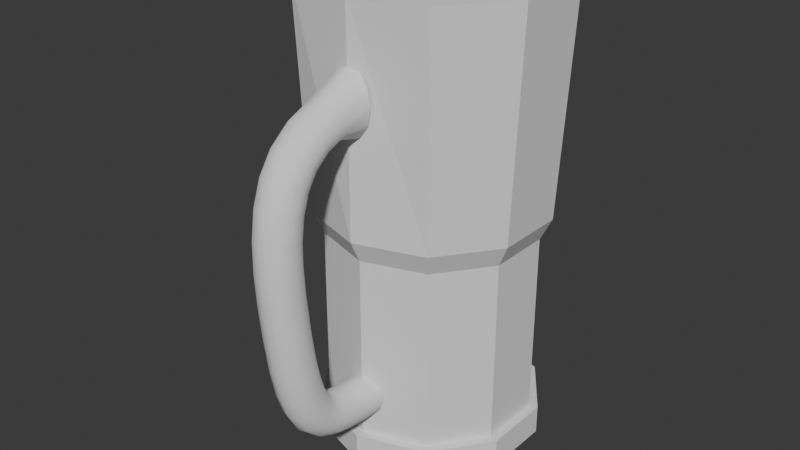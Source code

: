 # Source: mug.blend  (saved by Blender 4.3.34; exported with 4.5.12 LTS)
import bpy
from mathutils import Matrix  # noqa: F401  (used for matrix-valued properties, if any)

bpy.ops.wm.read_factory_settings(use_empty=True)
scene = bpy.context.scene
scene.name = 'Scene'

# ---- collections
col_collection = bpy.data.collections.new('Collection'); scene.collection.children.link(col_collection)

# ---- world
world_world = bpy.data.worlds.new('World'); scene.world = world_world
world_world.use_nodes = True; world_world.node_tree.nodes.clear()
_N = world_world.node_tree.nodes; _L = world_world.node_tree.links
n0 = _N.new('ShaderNodeOutputWorld'); n0.name = 'World Output'; n0.location = (300, 300)
n1 = _N.new('ShaderNodeBackground'); n1.name = 'Background'; n1.location = (10, 300)
n1.inputs[0].default_value = (0.05088, 0.05088, 0.05088, 1.0)
_L.new(n1.outputs[0], n0.inputs[0])
n0.is_active_output = True
world_world.color = (0.05088, 0.05088, 0.05088)
world_world.sun_shadow_jitter_overblur = 0.0

# ---- meshes
me_cylinder_002 = bpy.data.meshes.new('Cylinder.002')
me_cylinder_002.from_pydata([(0.0, 1.0, -1.0), (0.0, 1.0, 1.066), (0.0, -1.0, -1.0), (0.0, -1.0, 1.066), (-0.5878, -0.809, -1.0), (-0.5878, -0.809, 1.066), (-0.9511, -0.309, -1.0), (-0.9511, -0.309, 1.066), (-0.9511, 0.309, -1.0), (-0.9511, 0.309, 1.066), (-0.5878, 0.809, -1.0), (-0.5878, 0.809, 1.066), (0.0, 1.0, -0.7186), (0.0, -1.0, -0.7186), (-0.5878, -0.809, -0.7186), (-0.9511, -0.309, -0.7186), (-0.9511, 0.309, -0.7186), (-0.5878, 0.809, -0.7186), (0.0, 1.085, -1.0), (0.0, -1.085, -1.0), (0.0, -1.085, -0.7186), (-0.638, -0.8781, -1.0), (-0.638, -0.8781, -0.7186), (-1.032, -0.3354, -1.0), (-1.032, -0.3354, -0.7186), (-1.032, 0.3354, -1.0), (-1.032, 0.3354, -0.7186), (-0.638, 0.8781, -1.0), (-0.638, 0.8781, -0.7186), (0.0, 1.085, -0.7186), (0.0, 1.105, 1.281), (0.0, -1.105, 1.281), (-0.6497, -0.8943, 1.281), (-1.051, -0.3416, 1.281), (-1.051, 0.3416, 1.281), (-0.6497, 0.8943, 1.281), (0.0, 1.205, 3.391), (-0.7082, -0.9747, 3.391), (-1.146, -0.3723, 3.391), (-1.146, 0.3723, 3.391), (-0.7082, 0.9747, 3.391), (0.5878, -0.809, -1.0), (0.5878, -0.809, 1.066), (0.9511, -0.309, -1.0), (0.9511, -0.309, 1.066), (0.9511, 0.309, -1.0), (0.9511, 0.309, 1.066), (0.5878, 0.809, -1.0), (0.5878, 0.809, 1.066), (0.5878, -0.809, -0.7186), (0.9511, -0.309, -0.7186), (0.9511, 0.309, -0.7186), (0.5878, 0.809, -0.7186), (0.638, -0.8781, -1.0), (0.638, -0.8781, -0.7186), (1.032, -0.3354, -1.0), (1.032, -0.3354, -0.7186), (1.032, 0.3354, -1.0), (1.032, 0.3354, -0.7186), (0.638, 0.8781, -1.0), (0.638, 0.8781, -0.7186), (0.6497, -0.8943, 1.281), (1.051, -0.3416, 1.281), (1.051, 0.3416, 1.281), (0.6497, 0.8943, 1.281), (0.7082, -0.9747, 3.391), (1.146, -0.3723, 3.391), (1.146, 0.3723, 3.391), (0.7082, 0.9747, 3.391), (0.0, -1.105, 1.281), (0.0, -1.105, 3.397), (6.083e-09, 1.0, -0.85), (-2.197e-09, 0.8542, 1.101), (6.083e-09, -1.0, -0.85), (0.0, -0.8542, 1.101), (-0.5878, -0.809, -0.85), (-0.5021, -0.6911, 1.101), (-0.9511, -0.309, -0.85), (-0.8124, -0.264, 1.101), (-0.9511, 0.309, -0.85), (-0.8124, 0.264, 1.101), (-0.5878, 0.809, -0.85), (-0.5021, 0.6911, 1.101), (8.363e-09, 0.9068, -0.8361), (-4.647e-09, -0.9068, -0.8361), (-0.533, -0.7336, -0.8361), (-0.8624, -0.2802, -0.8361), (-0.8624, 0.2802, -0.8361), (-0.533, 0.7336, -0.8361), (0.0, 0.9706, -0.9034), (0.0, -0.9706, -0.9034), (-3.436e-09, -0.9706, -0.8151), (-0.5705, -0.7853, -0.9034), (-0.5705, -0.7853, -0.8151), (-0.9231, -0.2999, -0.9034), (-0.9231, -0.2999, -0.8151), (-0.9231, 0.2999, -0.9034), (-0.9231, 0.2999, -0.8151), (-0.5705, 0.7853, -0.9034), (-0.5705, 0.7853, -0.8151), (6.87e-09, 0.9706, -0.8151), (-2.374e-09, 0.9598, 1.317), (0.0, -0.9593, 1.315), (-0.5662, -0.7747, 1.316), (-0.9128, -0.2966, 1.317), (-0.9128, 0.2966, 1.317), (-0.5641, 0.7765, 1.317), (0.0, 1.055, 3.398), (-0.6242, -0.8505, 3.397), (-1.003, -0.326, 3.398), (-1.003, 0.326, 3.398), (-0.6201, 0.8535, 3.398), (0.5878, -0.809, -0.85), (0.5021, -0.6911, 1.101), (0.9511, -0.309, -0.85), (0.8124, -0.264, 1.101), (0.9511, 0.309, -0.85), (0.8124, 0.264, 1.101), (0.5878, 0.809, -0.85), (0.5021, 0.6911, 1.101), (0.533, -0.7336, -0.8361), (0.8624, -0.2802, -0.8361), (0.8624, 0.2802, -0.8361), (0.533, 0.7336, -0.8361), (0.5705, -0.7853, -0.9034), (0.5705, -0.7853, -0.8151), (0.9231, -0.2999, -0.9034), (0.9231, -0.2999, -0.8151), (0.9231, 0.2999, -0.9034), (0.9231, 0.2999, -0.8151), (0.5705, 0.7853, -0.9034), (0.5705, 0.7853, -0.8151), (0.5662, -0.7747, 1.316), (0.9128, -0.2966, 1.317), (0.9128, 0.2966, 1.317), (0.5641, 0.7765, 1.317), (0.6242, -0.8505, 3.397), (1.003, -0.326, 3.398), (1.003, 0.326, 3.398), (0.6201, 0.8535, 3.398), (-0.03659, -0.96, 1.284), (0.0, -0.9554, 3.4), (0.09971, -0.9547, -0.4904), (0.1727, -0.9524, -0.4174), (0.1994, -0.9493, -0.3178), (0.1727, -0.9463, -0.2181), (0.09971, -0.944, -0.1452), (4.935e-08, -0.9432, -0.1185), (-0.09971, -0.944, -0.1452), (-0.1727, -0.9463, -0.2181), (-0.1994, -0.9493, -0.3178), (-0.1727, -0.9524, -0.4174), (-0.09971, -0.9547, -0.4904), (-3.533e-07, -0.9555, -0.5171), (0.09971, -1.159, -0.4816), (0.1727, -1.153, -0.4088), (0.1994, -1.146, -0.3093), (0.1727, -1.139, -0.2099), (0.09971, -1.133, -0.1371), (1.016e-07, -1.131, -0.1105), (-0.09971, -1.133, -0.1371), (-0.1727, -1.139, -0.2099), (-0.1994, -1.146, -0.3093), (-0.1727, -1.153, -0.4088), (-0.09971, -1.159, -0.4816), (-2.949e-07, -1.161, -0.5082), (0.09971, -1.342, -0.4619), (0.1727, -1.329, -0.39), (0.1994, -1.311, -0.2918), (0.1727, -1.294, -0.1937), (0.09971, -1.281, -0.1218), (1.423e-07, -1.276, -0.0955), (-0.09971, -1.281, -0.1218), (-0.1727, -1.294, -0.1937), (-0.1994, -1.311, -0.2918), (-0.1727, -1.329, -0.39), (-0.09971, -1.342, -0.4618), (-2.453e-07, -1.346, -0.4882), (0.09971, -1.511, -0.4183), (0.1727, -1.484, -0.3502), (0.1994, -1.449, -0.2572), (0.1727, -1.413, -0.1641), (0.09971, -1.386, -0.09598), (1.672e-07, -1.377, -0.07104), (-0.09971, -1.386, -0.09598), (-0.1727, -1.413, -0.1641), (-0.1994, -1.449, -0.2572), (-0.1727, -1.484, -0.3502), (-0.09971, -1.511, -0.4183), (-1.975e-07, -1.52, -0.4433), (0.09971, -1.664, -0.3359), (0.1727, -1.621, -0.2773), (0.1994, -1.561, -0.1973), (0.1727, -1.502, -0.1173), (0.09971, -1.458, -0.0587), (1.727e-07, -1.442, -0.03726), (-0.09971, -1.458, -0.0587), (-0.1727, -1.502, -0.1173), (-0.1994, -1.561, -0.1973), (-0.1727, -1.621, -0.2773), (-0.09971, -1.664, -0.3359), (-1.488e-07, -1.68, -0.3573), (0.09971, -1.792, -0.2078), (0.1727, -1.733, -0.164), (0.1994, -1.653, -0.1042), (0.1727, -1.574, -0.04436), (0.09971, -1.515, -0.0005652), (1.943e-07, -1.494, 0.01546), (-0.09971, -1.515, -0.0005651), (-0.1727, -1.574, -0.04436), (-0.1994, -1.653, -0.1042), (-0.1727, -1.733, -0.164), (-0.09971, -1.792, -0.2078), (-1.216e-07, -1.813, -0.2238), (0.09971, -1.886, -0.03915), (0.1727, -1.82, -0.009816), (0.1994, -1.728, 0.03025), (0.1727, -1.637, 0.07032), (0.09971, -1.57, 0.09966), (1.956e-07, -1.546, 0.1104), (-0.09971, -1.57, 0.09966), (-0.1727, -1.637, 0.07032), (-0.1994, -1.728, 0.03025), (-0.1727, -1.82, -0.009815), (-0.09971, -1.886, -0.03915), (-9.254e-08, -1.911, -0.04989), (0.09971, -1.956, 0.1691), (0.1727, -1.885, 0.1881), (0.1994, -1.789, 0.2141), (0.1727, -1.693, 0.24), (0.09971, -1.622, 0.259), (2.008e-07, -1.597, 0.266), (-0.09971, -1.622, 0.259), (-0.1727, -1.693, 0.24), (-0.1994, -1.789, 0.2141), (-0.1727, -1.885, 0.1881), (-0.09971, -1.956, 0.1691), (-8.343e-08, -1.982, 0.1621), (0.09971, -2.01, 0.4253), (0.1727, -1.938, 0.438), (0.1994, -1.84, 0.4553), (0.1727, -1.741, 0.4726), (0.09971, -1.67, 0.4852), (2.085e-07, -1.643, 0.4899), (-0.09971, -1.67, 0.4852), (-0.1727, -1.741, 0.4726), (-0.1994, -1.84, 0.4553), (-0.1727, -1.938, 0.438), (-0.09971, -2.01, 0.4253), (-7.399e-08, -2.036, 0.4207), (0.09971, -2.055, 0.7405), (0.1727, -1.982, 0.7496), (0.1994, -1.883, 0.762), (0.1727, -1.785, 0.7744), (0.09971, -1.712, 0.7834), (2.15e-07, -1.686, 0.7868), (-0.09971, -1.712, 0.7834), (-0.1727, -1.785, 0.7744), (-0.1994, -1.883, 0.762), (-0.1727, -1.982, 0.7496), (-0.09971, -2.055, 0.7405), (-7.179e-08, -2.081, 0.7372), (0.09971, -2.091, 1.075), (0.1727, -2.018, 1.081), (0.1994, -1.919, 1.089), (0.1727, -1.819, 1.098), (0.09971, -1.747, 1.104), (2.096e-07, -1.72, 1.106), (-0.09971, -1.747, 1.104), (-0.1727, -1.819, 1.098), (-0.1994, -1.919, 1.089), (-0.1727, -2.018, 1.081), (-0.09971, -2.091, 1.075), (-6.868e-08, -2.117, 1.072), (0.09971, -2.11, 1.382), (0.1727, -2.037, 1.384), (0.1994, -1.937, 1.386), (0.1727, -1.838, 1.388), (0.09971, -1.765, 1.39), (2.158e-07, -1.738, 1.391), (-0.09971, -1.765, 1.39), (-0.1727, -1.838, 1.388), (-0.1994, -1.937, 1.386), (-0.1727, -2.037, 1.384), (-0.09971, -2.11, 1.382), (-6.696e-08, -2.137, 1.381), (0.09971, -2.105, 1.665), (0.1727, -2.033, 1.659), (0.1994, -1.933, 1.651), (0.1727, -1.834, 1.643), (0.09971, -1.761, 1.637), (2.111e-07, -1.734, 1.635), (-0.09971, -1.761, 1.637), (-0.1727, -1.834, 1.643), (-0.1994, -1.933, 1.651), (-0.1727, -2.033, 1.659), (-0.09971, -2.105, 1.665), (-7.575e-08, -2.132, 1.667), (0.09971, -2.068, 1.924), (0.1727, -1.997, 1.907), (0.1994, -1.9, 1.883), (0.1727, -1.803, 1.86), (0.09971, -1.732, 1.843), (2.108e-07, -1.706, 1.837), (-0.09971, -1.732, 1.843), (-0.1727, -1.803, 1.86), (-0.1994, -1.9, 1.883), (-0.1727, -1.997, 1.907), (-0.09971, -2.068, 1.924), (-7.451e-08, -2.094, 1.93), (0.09971, -1.987, 2.158), (0.1727, -1.921, 2.126), (0.1994, -1.832, 2.082), (0.1727, -1.743, 2.037), (0.09971, -1.677, 2.005), (2.046e-07, -1.653, 1.993), (-0.09971, -1.677, 2.005), (-0.1727, -1.743, 2.037), (-0.1994, -1.832, 2.082), (-0.1727, -1.921, 2.126), (-0.09971, -1.987, 2.158), (-6.405e-08, -2.011, 2.17), (0.09971, -1.851, 2.361), (0.1727, -1.797, 2.312), (0.1994, -1.723, 2.245), (0.1727, -1.649, 2.178), (0.09971, -1.595, 2.129), (2.161e-07, -1.575, 2.111), (-0.09971, -1.595, 2.129), (-0.1727, -1.649, 2.178), (-0.1994, -1.723, 2.245), (-0.1727, -1.797, 2.312), (-0.09971, -1.851, 2.361), (-5.919e-08, -1.871, 2.379), (0.09971, -1.656, 2.52), (0.1727, -1.618, 2.458), (0.1994, -1.567, 2.372), (0.1727, -1.515, 2.287), (0.09971, -1.477, 2.225), (2.245e-07, -1.463, 2.202), (-0.09971, -1.477, 2.225), (-0.1727, -1.515, 2.287), (-0.1994, -1.567, 2.372), (-0.1727, -1.618, 2.458), (-0.09971, -1.656, 2.52), (-4.873e-08, -1.67, 2.543), (0.09971, -1.408, 2.628), (0.1727, -1.387, 2.558), (0.1994, -1.357, 2.463), (0.1727, -1.328, 2.367), (0.09971, -1.307, 2.298), (2.325e-07, -1.299, 2.272), (-0.09971, -1.307, 2.298), (-0.1727, -1.328, 2.367), (-0.1994, -1.357, 2.463), (-0.1727, -1.387, 2.558), (-0.09971, -1.408, 2.628), (-2.974e-08, -1.416, 2.653), (0.09971, -1.07, 2.792), (0.1727, -1.068, 2.675), (0.1994, -1.065, 2.515), (0.1727, -1.061, 2.354), (0.09971, -1.059, 2.237), (2.496e-07, -1.058, 2.194), (-0.09971, -1.059, 2.237), (-0.1727, -1.061, 2.354), (-0.1994, -1.065, 2.515), (-0.1727, -1.068, 2.675), (-0.09971, -1.07, 2.792), (-6.248e-09, -1.071, 2.835)], [], [(14, 5, 7, 15), (15, 7, 9, 16), (16, 9, 11, 17), (17, 11, 1, 12), (15, 16, 26, 24), (6, 4, 21, 23), (16, 17, 28, 26), (17, 12, 29, 28), (10, 8, 25, 27), (27, 28, 29, 18), (25, 26, 28, 27), (23, 24, 26, 25), (21, 22, 24, 23), (19, 20, 22, 21), (0, 10, 27, 18), (14, 15, 24, 22), (13, 14, 22, 20), (8, 6, 23, 25), (4, 2, 19, 21), (7, 5, 32, 33), (5, 3, 31, 32), (1, 11, 35, 30), (11, 9, 34, 35), (9, 7, 33, 34), (34, 33, 38, 39), (35, 34, 39, 40), (30, 35, 40, 36), (33, 32, 37, 38), (2, 0, 10, 8, 6, 4), (5, 14, 13, 3), (49, 50, 44, 42), (50, 51, 46, 44), (51, 52, 48, 46), (52, 12, 1, 48), (50, 56, 58, 51), (43, 55, 53, 41), (51, 58, 60, 52), (52, 60, 29, 12), (47, 59, 57, 45), (59, 18, 29, 60), (57, 59, 60, 58), (55, 57, 58, 56), (53, 55, 56, 54), (19, 53, 54, 20), (0, 18, 59, 47), (49, 54, 56, 50), (13, 20, 54, 49), (45, 57, 55, 43), (41, 53, 19, 2), (44, 62, 61, 42), (42, 61, 31, 3), (1, 30, 64, 48), (48, 64, 63, 46), (46, 63, 62, 44), (63, 67, 66, 62), (64, 68, 67, 63), (30, 36, 68, 64), (62, 66, 65, 61), (2, 41, 43, 45, 47, 0), (42, 3, 13, 49), (61, 65, 70, 69, 31), (31, 70, 37, 32), (85, 86, 78, 76), (86, 87, 80, 78), (87, 88, 82, 80), (88, 83, 72, 82), (86, 95, 97, 87), (77, 94, 92, 75), (87, 97, 99, 88), (88, 99, 100, 83), (81, 98, 96, 79), (98, 89, 100, 99), (96, 98, 99, 97), (94, 96, 97, 95), (92, 94, 95, 93), (90, 92, 93, 91), (71, 89, 98, 81), (85, 93, 95, 86), (84, 91, 93, 85), (79, 96, 94, 77), (75, 92, 90, 73), (78, 104, 103, 76), (76, 103, 102, 74), (72, 101, 106, 82), (82, 106, 105, 80), (80, 105, 104, 78), (105, 110, 109, 104), (106, 111, 110, 105), (101, 107, 111, 106), (104, 109, 108, 103), (73, 75, 77, 79, 81, 71), (76, 74, 84, 85), (120, 113, 115, 121), (121, 115, 117, 122), (122, 117, 119, 123), (123, 119, 72, 83), (121, 122, 129, 127), (114, 112, 124, 126), (122, 123, 131, 129), (123, 83, 100, 131), (118, 116, 128, 130), (130, 131, 100, 89), (128, 129, 131, 130), (126, 127, 129, 128), (124, 125, 127, 126), (90, 91, 125, 124), (71, 118, 130, 89), (120, 121, 127, 125), (84, 120, 125, 91), (116, 114, 126, 128), (112, 73, 90, 124), (115, 113, 132, 133), (113, 74, 102, 132), (72, 119, 135, 101), (119, 117, 134, 135), (117, 115, 133, 134), (134, 133, 137, 138), (135, 134, 138, 139), (101, 135, 139, 107), (133, 132, 136, 137), (73, 71, 118, 116, 114, 112), (113, 120, 84, 74), (132, 102, 140, 141, 136), (102, 103, 108, 141), (38, 37, 108, 109), (39, 38, 109, 110), (40, 39, 110, 111), (36, 40, 111, 107), (65, 66, 137, 136), (66, 67, 138, 137), (67, 68, 139, 138), (68, 36, 107, 139), (31, 69, 140, 102), (69, 70, 141, 140), (70, 65, 136, 141), (37, 70, 141, 108), (70, 31, 102, 141), (142, 154, 165, 153), (143, 155, 154, 142), (144, 156, 155, 143), (145, 157, 156, 144), (146, 158, 157, 145), (147, 159, 158, 146), (148, 160, 159, 147), (149, 161, 160, 148), (150, 162, 161, 149), (151, 163, 162, 150), (152, 164, 163, 151), (153, 165, 164, 152), (154, 166, 177, 165), (155, 167, 166, 154), (156, 168, 167, 155), (157, 169, 168, 156), (158, 170, 169, 157), (159, 171, 170, 158), (160, 172, 171, 159), (161, 173, 172, 160), (162, 174, 173, 161), (163, 175, 174, 162), (164, 176, 175, 163), (165, 177, 176, 164), (166, 178, 189, 177), (167, 179, 178, 166), (168, 180, 179, 167), (169, 181, 180, 168), (170, 182, 181, 169), (171, 183, 182, 170), (172, 184, 183, 171), (173, 185, 184, 172), (174, 186, 185, 173), (175, 187, 186, 174), (176, 188, 187, 175), (177, 189, 188, 176), (178, 190, 201, 189), (179, 191, 190, 178), (180, 192, 191, 179), (181, 193, 192, 180), (182, 194, 193, 181), (183, 195, 194, 182), (184, 196, 195, 183), (185, 197, 196, 184), (186, 198, 197, 185), (187, 199, 198, 186), (188, 200, 199, 187), (189, 201, 200, 188), (190, 202, 213, 201), (191, 203, 202, 190), (192, 204, 203, 191), (193, 205, 204, 192), (194, 206, 205, 193), (195, 207, 206, 194), (196, 208, 207, 195), (197, 209, 208, 196), (198, 210, 209, 197), (199, 211, 210, 198), (200, 212, 211, 199), (201, 213, 212, 200), (202, 214, 225, 213), (203, 215, 214, 202), (204, 216, 215, 203), (205, 217, 216, 204), (206, 218, 217, 205), (207, 219, 218, 206), (208, 220, 219, 207), (209, 221, 220, 208), (210, 222, 221, 209), (211, 223, 222, 210), (212, 224, 223, 211), (213, 225, 224, 212), (214, 226, 237, 225), (215, 227, 226, 214), (216, 228, 227, 215), (217, 229, 228, 216), (218, 230, 229, 217), (219, 231, 230, 218), (220, 232, 231, 219), (221, 233, 232, 220), (222, 234, 233, 221), (223, 235, 234, 222), (224, 236, 235, 223), (225, 237, 236, 224), (226, 238, 249, 237), (227, 239, 238, 226), (228, 240, 239, 227), (229, 241, 240, 228), (230, 242, 241, 229), (231, 243, 242, 230), (232, 244, 243, 231), (233, 245, 244, 232), (234, 246, 245, 233), (235, 247, 246, 234), (236, 248, 247, 235), (237, 249, 248, 236), (238, 250, 261, 249), (239, 251, 250, 238), (240, 252, 251, 239), (241, 253, 252, 240), (242, 254, 253, 241), (243, 255, 254, 242), (244, 256, 255, 243), (245, 257, 256, 244), (246, 258, 257, 245), (247, 259, 258, 246), (248, 260, 259, 247), (249, 261, 260, 248), (250, 262, 273, 261), (251, 263, 262, 250), (252, 264, 263, 251), (253, 265, 264, 252), (254, 266, 265, 253), (255, 267, 266, 254), (256, 268, 267, 255), (257, 269, 268, 256), (258, 270, 269, 257), (259, 271, 270, 258), (260, 272, 271, 259), (261, 273, 272, 260), (262, 274, 285, 273), (263, 275, 274, 262), (264, 276, 275, 263), (265, 277, 276, 264), (266, 278, 277, 265), (267, 279, 278, 266), (268, 280, 279, 267), (269, 281, 280, 268), (270, 282, 281, 269), (271, 283, 282, 270), (272, 284, 283, 271), (273, 285, 284, 272), (274, 286, 297, 285), (275, 287, 286, 274), (276, 288, 287, 275), (277, 289, 288, 276), (278, 290, 289, 277), (279, 291, 290, 278), (280, 292, 291, 279), (281, 293, 292, 280), (282, 294, 293, 281), (283, 295, 294, 282), (284, 296, 295, 283), (285, 297, 296, 284), (286, 298, 309, 297), (287, 299, 298, 286), (288, 300, 299, 287), (289, 301, 300, 288), (290, 302, 301, 289), (291, 303, 302, 290), (292, 304, 303, 291), (293, 305, 304, 292), (294, 306, 305, 293), (295, 307, 306, 294), (296, 308, 307, 295), (297, 309, 308, 296), (298, 310, 321, 309), (299, 311, 310, 298), (300, 312, 311, 299), (301, 313, 312, 300), (302, 314, 313, 301), (303, 315, 314, 302), (304, 316, 315, 303), (305, 317, 316, 304), (306, 318, 317, 305), (307, 319, 318, 306), (308, 320, 319, 307), (309, 321, 320, 308), (310, 322, 333, 321), (311, 323, 322, 310), (312, 324, 323, 311), (313, 325, 324, 312), (314, 326, 325, 313), (315, 327, 326, 314), (316, 328, 327, 315), (317, 329, 328, 316), (318, 330, 329, 317), (319, 331, 330, 318), (320, 332, 331, 319), (321, 333, 332, 320), (322, 334, 345, 333), (323, 335, 334, 322), (324, 336, 335, 323), (325, 337, 336, 324), (326, 338, 337, 325), (327, 339, 338, 326), (328, 340, 339, 327), (329, 341, 340, 328), (330, 342, 341, 329), (331, 343, 342, 330), (332, 344, 343, 331), (333, 345, 344, 332), (334, 346, 357, 345), (335, 347, 346, 334), (336, 348, 347, 335), (337, 349, 348, 336), (338, 350, 349, 337), (339, 351, 350, 338), (340, 352, 351, 339), (341, 353, 352, 340), (342, 354, 353, 341), (343, 355, 354, 342), (344, 356, 355, 343), (345, 357, 356, 344), (346, 358, 369, 357), (347, 359, 358, 346), (348, 360, 359, 347), (349, 361, 360, 348), (350, 362, 361, 349), (351, 363, 362, 350), (352, 364, 363, 351), (353, 365, 364, 352), (354, 366, 365, 353), (355, 367, 366, 354), (356, 368, 367, 355), (357, 369, 368, 356)])
me_cylinder_002.polygons.foreach_set('use_smooth', [0, 0, 0, 0, 0, 0, 0, 0, 0, 0, 0, 0, 0, 0, 0, 0, 0, 0, 0, 0, 0, 0, 0, 0, 0, 0, 0, 0, 0, 0, 0, 0, 0, 0, 0, 0, 0, 0, 0, 0, 0, 0, 0, 0, 0, 0, 0, 0, 0, 0, 0, 0, 0, 0, 0, 0, 0, 0, 0, 0, 0, 0, 0, 0, 0, 0, 0, 0, 0, 0, 0, 0, 0, 0, 0, 0, 0, 0, 0, 0, 0, 0, 0, 0, 0, 0, 0, 0, 0, 0, 0, 0, 0, 0, 0, 0, 0, 0, 0, 0, 0, 0, 0, 0, 0, 0, 0, 0, 0, 0, 0, 0, 0, 0, 0, 0, 0, 0, 0, 0, 0, 0, 0, 0, 0, 0, 0, 0, 0, 0, 0, 0, 0, 0, 0, 0, 0, 1, 1, 1, 1, 1, 1, 1, 1, 1, 1, 1, 1, 1, 1, 1, 1, 1, 1, 1, 1, 1, 1, 1, 1, 1, 1, 1, 1, 1, 1, 1, 1, 1, 1, 1, 1, 1, 1, 1, 1, 1, 1, 1, 1, 1, 1, 1, 1, 1, 1, 1, 1, 1, 1, 1, 1, 1, 1, 1, 1, 1, 1, 1, 1, 1, 1, 1, 1, 1, 1, 1, 1, 1, 1, 1, 1, 1, 1, 1, 1, 1, 1, 1, 1, 1, 1, 1, 1, 1, 1, 1, 1, 1, 1, 1, 1, 1, 1, 1, 1, 1, 1, 1, 1, 1, 1, 1, 1, 1, 1, 1, 1, 1, 1, 1, 1, 1, 1, 1, 1, 1, 1, 1, 1, 1, 1, 1, 1, 1, 1, 1, 1, 1, 1, 1, 1, 1, 1, 1, 1, 1, 1, 1, 1, 1, 1, 1, 1, 1, 1, 1, 1, 1, 1, 1, 1, 1, 1, 1, 1, 1, 1, 1, 1, 1, 1, 1, 1, 1, 1, 1, 1, 1, 1, 1, 1, 1, 1, 1, 1, 1, 1, 1, 1, 1, 1, 1, 1, 1, 1, 1, 1, 1, 1, 1, 1, 1, 1, 1, 1, 1, 1, 1, 1, 1, 1, 1, 1, 1, 1, 1, 1, 1, 1, 1, 1])
_uv = me_cylinder_002.uv_layers.new(name='UVMap')
_uv.uv.foreach_set('vector', [0.4, 0.5704, 0.4, 1.0, 0.3, 1.0, 0.3, 0.5704, 0.3, 0.5704, 0.3, 1.0, 0.2, 1.0, 0.2, 0.5704, 0.2, 0.5704, 0.2, 1.0, 0.1, 1.0, 0.1, 0.5704, 0.1, 0.5704, 0.1, 1.0, -7.451e-08, 1.0, -7.451e-08, 0.5704, 0.3, 0.5704, 0.2, 0.5704, 0.2, 0.5704, 0.3, 0.5704, 0.5217, 0.1758, 0.6089, 0.05584, 0.6089, 0.05584, 0.5217, 0.1758, 0.2, 0.5704, 0.1, 0.5704, 0.1, 0.5704, 0.2, 0.5704, 0.1, 0.5704, -7.451e-08, 0.5704, -7.451e-08, 0.5704, 0.1, 0.5704, 0.6089, 0.4442, 0.5217, 0.3242, 0.5217, 0.3242, 0.6089, 0.4442, 0.1, 0.5, 0.1, 0.5704, -7.451e-08, 0.5704, -7.451e-08, 0.5, 0.2, 0.5, 0.2, 0.5704, 0.1, 0.5704, 0.1, 0.5, 0.3, 0.5, 0.3, 0.5704, 0.2, 0.5704, 0.2, 0.5, 0.4, 0.5, 0.4, 0.5704, 0.3, 0.5704, 0.3, 0.5, 0.5, 0.5, 0.5, 0.5704, 0.4, 0.5704, 0.4, 0.5, 0.75, 0.49, 0.6089, 0.4442, 0.6089, 0.4442, 0.75, 0.49, 0.4, 0.5704, 0.3, 0.5704, 0.3, 0.5704, 0.4, 0.5704, 0.5, 0.5704, 0.4, 0.5704, 0.4, 0.5704, 0.5, 0.5704, 0.5217, 0.3242, 0.5217, 0.1758, 0.5217, 0.1758, 0.5217, 0.3242, 0.6089, 0.05584, 0.75, 0.01, 0.75, 0.01, 0.6089, 0.05584, 0.3, 1.0, 0.4, 1.0, 0.4, 1.0, 0.3, 1.0, 0.4, 1.0, 0.5, 1.0, 0.5, 1.0, 0.4, 1.0, -7.451e-08, 1.0, 0.1, 1.0, 0.1, 1.0, -7.451e-08, 1.0, 0.1, 1.0, 0.2, 1.0, 0.2, 1.0, 0.1, 1.0, 0.2, 1.0, 0.3, 1.0, 0.3, 1.0, 0.2, 1.0, 0.2, 1.0, 0.3, 1.0, 0.3, 1.0, 0.2, 1.0, 0.1, 1.0, 0.2, 1.0, 0.2, 1.0, 0.1, 1.0, -7.451e-08, 1.0, 0.1, 1.0, 0.1, 1.0, -7.451e-08, 1.0, 0.3, 1.0, 0.4, 1.0, 0.4, 1.0, 0.3, 1.0, 0.0, 0.0, 0.0, 0.0, 0.0, 0.0, 0.0, 0.0, 0.0, 0.0, 0.0, 0.0, 0.4, 1.0, 0.4, 0.5704, 0.5, 0.5704, 0.5, 1.0, 0.4, 0.5704, 0.3, 0.5704, 0.3, 1.0, 0.4, 1.0, 0.3, 0.5704, 0.2, 0.5704, 0.2, 1.0, 0.3, 1.0, 0.2, 0.5704, 0.1, 0.5704, 0.1, 1.0, 0.2, 1.0, 0.1, 0.5704, -7.451e-08, 0.5704, -7.451e-08, 1.0, 0.1, 1.0, 0.3, 0.5704, 0.3, 0.5704, 0.2, 0.5704, 0.2, 0.5704, 0.5217, 0.1758, 0.5217, 0.1758, 0.6089, 0.05584, 0.6089, 0.05584, 0.2, 0.5704, 0.2, 0.5704, 0.1, 0.5704, 0.1, 0.5704, 0.1, 0.5704, 0.1, 0.5704, -7.451e-08, 0.5704, -7.451e-08, 0.5704, 0.6089, 0.4442, 0.6089, 0.4442, 0.5217, 0.3242, 0.5217, 0.3242, 0.1, 0.5, -7.451e-08, 0.5, -7.451e-08, 0.5704, 0.1, 0.5704, 0.2, 0.5, 0.1, 0.5, 0.1, 0.5704, 0.2, 0.5704, 0.3, 0.5, 0.2, 0.5, 0.2, 0.5704, 0.3, 0.5704, 0.4, 0.5, 0.3, 0.5, 0.3, 0.5704, 0.4, 0.5704, 0.5, 0.5, 0.4, 0.5, 0.4, 0.5704, 0.5, 0.5704, 0.75, 0.49, 0.75, 0.49, 0.6089, 0.4442, 0.6089, 0.4442, 0.4, 0.5704, 0.4, 0.5704, 0.3, 0.5704, 0.3, 0.5704, 0.5, 0.5704, 0.5, 0.5704, 0.4, 0.5704, 0.4, 0.5704, 0.5217, 0.3242, 0.5217, 0.3242, 0.5217, 0.1758, 0.5217, 0.1758, 0.6089, 0.05584, 0.6089, 0.05584, 0.75, 0.01, 0.75, 0.01, 0.3, 1.0, 0.3, 1.0, 0.4, 1.0, 0.4, 1.0, 0.4, 1.0, 0.4, 1.0, 0.5, 1.0, 0.5, 1.0, -7.451e-08, 1.0, -7.451e-08, 1.0, 0.1, 1.0, 0.1, 1.0, 0.1, 1.0, 0.1, 1.0, 0.2, 1.0, 0.2, 1.0, 0.2, 1.0, 0.2, 1.0, 0.3, 1.0, 0.3, 1.0, 0.2, 1.0, 0.2, 1.0, 0.3, 1.0, 0.3, 1.0, 0.1, 1.0, 0.1, 1.0, 0.2, 1.0, 0.2, 1.0, -7.451e-08, 1.0, -7.451e-08, 1.0, 0.1, 1.0, 0.1, 1.0, 0.3, 1.0, 0.3, 1.0, 0.4, 1.0, 0.4, 1.0, 0.0, 0.0, 0.0, 0.0, 0.0, 0.0, 0.0, 0.0, 0.0, 0.0, 0.0, 0.0, 0.4, 1.0, 0.5, 1.0, 0.5, 0.5704, 0.4, 0.5704, 0.4, 1.0, 0.4, 1.0, 0.0, 0.0, 0.0, 0.0, 0.5, 1.0, 0.5, 1.0, 0.0, 0.0, 0.4, 1.0, 0.4, 1.0, 0.4, 0.5704, 0.3, 0.5704, 0.3, 1.0, 0.4, 1.0, 0.3, 0.5704, 0.2, 0.5704, 0.2, 1.0, 0.3, 1.0, 0.2, 0.5704, 0.1, 0.5704, 0.1, 1.0, 0.2, 1.0, 0.1, 0.5704, -7.451e-08, 0.5704, -7.451e-08, 1.0, 0.1, 1.0, 0.3, 0.5704, 0.3, 0.5704, 0.2, 0.5704, 0.2, 0.5704, 0.5217, 0.1758, 0.5217, 0.1758, 0.6089, 0.05584, 0.6089, 0.05584, 0.2, 0.5704, 0.2, 0.5704, 0.1, 0.5704, 0.1, 0.5704, 0.1, 0.5704, 0.1, 0.5704, -7.451e-08, 0.5704, -7.451e-08, 0.5704, 0.6089, 0.4442, 0.6089, 0.4442, 0.5217, 0.3242, 0.5217, 0.3242, 0.1, 0.5, -7.451e-08, 0.5, -7.451e-08, 0.5704, 0.1, 0.5704, 0.2, 0.5, 0.1, 0.5, 0.1, 0.5704, 0.2, 0.5704, 0.3, 0.5, 0.2, 0.5, 0.2, 0.5704, 0.3, 0.5704, 0.4, 0.5, 0.3, 0.5, 0.3, 0.5704, 0.4, 0.5704, 0.5, 0.5, 0.4, 0.5, 0.4, 0.5704, 0.5, 0.5704, 0.75, 0.49, 0.75, 0.49, 0.6089, 0.4442, 0.6089, 0.4442, 0.4, 0.5704, 0.4, 0.5704, 0.3, 0.5704, 0.3, 0.5704, 0.5, 0.5704, 0.5, 0.5704, 0.4, 0.5704, 0.4, 0.5704, 0.5217, 0.3242, 0.5217, 0.3242, 0.5217, 0.1758, 0.5217, 0.1758, 0.6089, 0.05584, 0.6089, 0.05584, 0.75, 0.01, 0.75, 0.01, 0.3, 1.0, 0.3, 1.0, 0.4, 1.0, 0.4, 1.0, 0.4, 1.0, 0.4, 1.0, 0.5, 1.0, 0.5, 1.0, -7.451e-08, 1.0, -7.451e-08, 1.0, 0.1, 1.0, 0.1, 1.0, 0.1, 1.0, 0.1, 1.0, 0.2, 1.0, 0.2, 1.0, 0.2, 1.0, 0.2, 1.0, 0.3, 1.0, 0.3, 1.0, 0.2, 1.0, 0.2, 1.0, 0.3, 1.0, 0.3, 1.0, 0.1, 1.0, 0.1, 1.0, 0.2, 1.0, 0.2, 1.0, -7.451e-08, 1.0, -7.451e-08, 1.0, 0.1, 1.0, 0.1, 1.0, 0.3, 1.0, 0.3, 1.0, 0.4, 1.0, 0.4, 1.0, 0.0, 0.0, 0.0, 0.0, 0.0, 0.0, 0.0, 0.0, 0.0, 0.0, 0.0, 0.0, 0.4, 1.0, 0.5, 1.0, 0.5, 0.5704, 0.4, 0.5704, 0.4, 0.5704, 0.4, 1.0, 0.3, 1.0, 0.3, 0.5704, 0.3, 0.5704, 0.3, 1.0, 0.2, 1.0, 0.2, 0.5704, 0.2, 0.5704, 0.2, 1.0, 0.1, 1.0, 0.1, 0.5704, 0.1, 0.5704, 0.1, 1.0, -7.451e-08, 1.0, -7.451e-08, 0.5704, 0.3, 0.5704, 0.2, 0.5704, 0.2, 0.5704, 0.3, 0.5704, 0.5217, 0.1758, 0.6089, 0.05584, 0.6089, 0.05584, 0.5217, 0.1758, 0.2, 0.5704, 0.1, 0.5704, 0.1, 0.5704, 0.2, 0.5704, 0.1, 0.5704, -7.451e-08, 0.5704, -7.451e-08, 0.5704, 0.1, 0.5704, 0.6089, 0.4442, 0.5217, 0.3242, 0.5217, 0.3242, 0.6089, 0.4442, 0.1, 0.5, 0.1, 0.5704, -7.451e-08, 0.5704, -7.451e-08, 0.5, 0.2, 0.5, 0.2, 0.5704, 0.1, 0.5704, 0.1, 0.5, 0.3, 0.5, 0.3, 0.5704, 0.2, 0.5704, 0.2, 0.5, 0.4, 0.5, 0.4, 0.5704, 0.3, 0.5704, 0.3, 0.5, 0.5, 0.5, 0.5, 0.5704, 0.4, 0.5704, 0.4, 0.5, 0.75, 0.49, 0.6089, 0.4442, 0.6089, 0.4442, 0.75, 0.49, 0.4, 0.5704, 0.3, 0.5704, 0.3, 0.5704, 0.4, 0.5704, 0.5, 0.5704, 0.4, 0.5704, 0.4, 0.5704, 0.5, 0.5704, 0.5217, 0.3242, 0.5217, 0.1758, 0.5217, 0.1758, 0.5217, 0.3242, 0.6089, 0.05584, 0.75, 0.01, 0.75, 0.01, 0.6089, 0.05584, 0.3, 1.0, 0.4, 1.0, 0.4, 1.0, 0.3, 1.0, 0.4, 1.0, 0.5, 1.0, 0.5, 1.0, 0.4, 1.0, -7.451e-08, 1.0, 0.1, 1.0, 0.1, 1.0, -7.451e-08, 1.0, 0.1, 1.0, 0.2, 1.0, 0.2, 1.0, 0.1, 1.0, 0.2, 1.0, 0.3, 1.0, 0.3, 1.0, 0.2, 1.0, 0.2, 1.0, 0.3, 1.0, 0.3, 1.0, 0.2, 1.0, 0.1, 1.0, 0.2, 1.0, 0.2, 1.0, 0.1, 1.0, -7.451e-08, 1.0, 0.1, 1.0, 0.1, 1.0, -7.451e-08, 1.0, 0.3, 1.0, 0.4, 1.0, 0.4, 1.0, 0.3, 1.0, 0.0, 0.0, 0.0, 0.0, 0.0, 0.0, 0.0, 0.0, 0.0, 0.0, 0.0, 0.0, 0.4, 1.0, 0.4, 0.5704, 0.5, 0.5704, 0.5, 1.0, 0.4, 1.0, 0.5, 1.0, 0.0, 0.0, 0.0, 0.0, 0.4, 1.0, 0.5, 1.0, 0.4, 1.0, 0.4, 1.0, 0.0, 0.0, 0.3, 1.0, 0.4, 1.0, 0.4, 1.0, 0.3, 1.0, 0.2, 1.0, 0.3, 1.0, 0.3, 1.0, 0.2, 1.0, 0.1, 1.0, 0.2, 1.0, 0.2, 1.0, 0.1, 1.0, -7.451e-08, 1.0, 0.1, 1.0, 0.1, 1.0, -7.451e-08, 1.0, 0.4, 1.0, 0.3, 1.0, 0.3, 1.0, 0.4, 1.0, 0.3, 1.0, 0.2, 1.0, 0.2, 1.0, 0.3, 1.0, 0.2, 1.0, 0.1, 1.0, 0.1, 1.0, 0.2, 1.0, 0.1, 1.0, -7.451e-08, 1.0, -7.451e-08, 1.0, 0.1, 1.0, 0.5, 1.0, 0.0, 0.0, 0.0, 0.0, 0.5, 1.0, 0.0, 0.0, 0.0, 0.0, 0.0, 0.0, 0.0, 0.0, 0.0, 0.0, 0.4, 1.0, 0.4, 1.0, 0.0, 0.0, 0.4, 1.0, 0.0, 0.0, 0.0, 0.0, 0.4, 1.0, 0.0, 0.0, 0.5, 1.0, 0.5, 1.0, 0.0, 0.0, 0.0, 1.0, 0.05556, 1.0, 0.05556, 0.9167, 0.0, 0.9167, 0.0, 0.08333, 0.05556, 0.08333, 0.05556, 0.0, 0.0, 0.0, 0.0, 0.1667, 0.05556, 0.1667, 0.05556, 0.08333, 0.0, 0.08333, 0.0, 0.25, 0.05556, 0.25, 0.05556, 0.1667, 0.0, 0.1667, 0.0, 0.3333, 0.05556, 0.3333, 0.05556, 0.25, 0.0, 0.25, 0.0, 0.4167, 0.05556, 0.4167, 0.05556, 0.3333, 0.0, 0.3333, 0.0, 0.5, 0.05556, 0.5, 0.05556, 0.4167, 0.0, 0.4167, 0.0, 0.5833, 0.05556, 0.5833, 0.05556, 0.5, 0.0, 0.5, 0.0, 0.6667, 0.05556, 0.6667, 0.05556, 0.5833, 0.0, 0.5833, 0.0, 0.75, 0.05556, 0.75, 0.05556, 0.6667, 0.0, 0.6667, 0.0, 0.8333, 0.05556, 0.8333, 0.05556, 0.75, 0.0, 0.75, 0.0, 0.9167, 0.05556, 0.9167, 0.05556, 0.8333, 0.0, 0.8333, 0.05556, 1.0, 0.1111, 1.0, 0.1111, 0.9167, 0.05556, 0.9167, 0.05556, 0.08333, 0.1111, 0.08333, 0.1111, 0.0, 0.05556, 0.0, 0.05556, 0.1667, 0.1111, 0.1667, 0.1111, 0.08333, 0.05556, 0.08333, 0.05556, 0.25, 0.1111, 0.25, 0.1111, 0.1667, 0.05556, 0.1667, 0.05556, 0.3333, 0.1111, 0.3333, 0.1111, 0.25, 0.05556, 0.25, 0.05556, 0.4167, 0.1111, 0.4167, 0.1111, 0.3333, 0.05556, 0.3333, 0.05556, 0.5, 0.1111, 0.5, 0.1111, 0.4167, 0.05556, 0.4167, 0.05556, 0.5833, 0.1111, 0.5833, 0.1111, 0.5, 0.05556, 0.5, 0.05556, 0.6667, 0.1111, 0.6667, 0.1111, 0.5833, 0.05556, 0.5833, 0.05556, 0.75, 0.1111, 0.75, 0.1111, 0.6667, 0.05556, 0.6667, 0.05556, 0.8333, 0.1111, 0.8333, 0.1111, 0.75, 0.05556, 0.75, 0.05556, 0.9167, 0.1111, 0.9167, 0.1111, 0.8333, 0.05556, 0.8333, 0.1111, 1.0, 0.1667, 1.0, 0.1667, 0.9167, 0.1111, 0.9167, 0.1111, 0.08333, 0.1667, 0.08333, 0.1667, 0.0, 0.1111, 0.0, 0.1111, 0.1667, 0.1667, 0.1667, 0.1667, 0.08333, 0.1111, 0.08333, 0.1111, 0.25, 0.1667, 0.25, 0.1667, 0.1667, 0.1111, 0.1667, 0.1111, 0.3333, 0.1667, 0.3333, 0.1667, 0.25, 0.1111, 0.25, 0.1111, 0.4167, 0.1667, 0.4167, 0.1667, 0.3333, 0.1111, 0.3333, 0.1111, 0.5, 0.1667, 0.5, 0.1667, 0.4167, 0.1111, 0.4167, 0.1111, 0.5833, 0.1667, 0.5833, 0.1667, 0.5, 0.1111, 0.5, 0.1111, 0.6667, 0.1667, 0.6667, 0.1667, 0.5833, 0.1111, 0.5833, 0.1111, 0.75, 0.1667, 0.75, 0.1667, 0.6667, 0.1111, 0.6667, 0.1111, 0.8333, 0.1667, 0.8333, 0.1667, 0.75, 0.1111, 0.75, 0.1111, 0.9167, 0.1667, 0.9167, 0.1667, 0.8333, 0.1111, 0.8333, 0.1667, 1.0, 0.2222, 1.0, 0.2222, 0.9167, 0.1667, 0.9167, 0.1667, 0.08333, 0.2222, 0.08333, 0.2222, 0.0, 0.1667, 0.0, 0.1667, 0.1667, 0.2222, 0.1667, 0.2222, 0.08333, 0.1667, 0.08333, 0.1667, 0.25, 0.2222, 0.25, 0.2222, 0.1667, 0.1667, 0.1667, 0.1667, 0.3333, 0.2222, 0.3333, 0.2222, 0.25, 0.1667, 0.25, 0.1667, 0.4167, 0.2222, 0.4167, 0.2222, 0.3333, 0.1667, 0.3333, 0.1667, 0.5, 0.2222, 0.5, 0.2222, 0.4167, 0.1667, 0.4167, 0.1667, 0.5833, 0.2222, 0.5833, 0.2222, 0.5, 0.1667, 0.5, 0.1667, 0.6667, 0.2222, 0.6667, 0.2222, 0.5833, 0.1667, 0.5833, 0.1667, 0.75, 0.2222, 0.75, 0.2222, 0.6667, 0.1667, 0.6667, 0.1667, 0.8333, 0.2222, 0.8333, 0.2222, 0.75, 0.1667, 0.75, 0.1667, 0.9167, 0.2222, 0.9167, 0.2222, 0.8333, 0.1667, 0.8333, 0.2222, 1.0, 0.2778, 1.0, 0.2778, 0.9167, 0.2222, 0.9167, 0.2222, 0.08333, 0.2778, 0.08333, 0.2778, 0.0, 0.2222, 0.0, 0.2222, 0.1667, 0.2778, 0.1667, 0.2778, 0.08333, 0.2222, 0.08333, 0.2222, 0.25, 0.2778, 0.25, 0.2778, 0.1667, 0.2222, 0.1667, 0.2222, 0.3333, 0.2778, 0.3333, 0.2778, 0.25, 0.2222, 0.25, 0.2222, 0.4167, 0.2778, 0.4167, 0.2778, 0.3333, 0.2222, 0.3333, 0.2222, 0.5, 0.2778, 0.5, 0.2778, 0.4167, 0.2222, 0.4167, 0.2222, 0.5833, 0.2778, 0.5833, 0.2778, 0.5, 0.2222, 0.5, 0.2222, 0.6667, 0.2778, 0.6667, 0.2778, 0.5833, 0.2222, 0.5833, 0.2222, 0.75, 0.2778, 0.75, 0.2778, 0.6667, 0.2222, 0.6667, 0.2222, 0.8333, 0.2778, 0.8333, 0.2778, 0.75, 0.2222, 0.75, 0.2222, 0.9167, 0.2778, 0.9167, 0.2778, 0.8333, 0.2222, 0.8333, 0.2778, 1.0, 0.3333, 1.0, 0.3333, 0.9167, 0.2778, 0.9167, 0.2778, 0.08333, 0.3333, 0.08333, 0.3333, 0.0, 0.2778, 0.0, 0.2778, 0.1667, 0.3333, 0.1667, 0.3333, 0.08333, 0.2778, 0.08333, 0.2778, 0.25, 0.3333, 0.25, 0.3333, 0.1667, 0.2778, 0.1667, 0.2778, 0.3333, 0.3333, 0.3333, 0.3333, 0.25, 0.2778, 0.25, 0.2778, 0.4167, 0.3333, 0.4167, 0.3333, 0.3333, 0.2778, 0.3333, 0.2778, 0.5, 0.3333, 0.5, 0.3333, 0.4167, 0.2778, 0.4167, 0.2778, 0.5833, 0.3333, 0.5833, 0.3333, 0.5, 0.2778, 0.5, 0.2778, 0.6667, 0.3333, 0.6667, 0.3333, 0.5833, 0.2778, 0.5833, 0.2778, 0.75, 0.3333, 0.75, 0.3333, 0.6667, 0.2778, 0.6667, 0.2778, 0.8333, 0.3333, 0.8333, 0.3333, 0.75, 0.2778, 0.75, 0.2778, 0.9167, 0.3333, 0.9167, 0.3333, 0.8333, 0.2778, 0.8333, 0.3333, 1.0, 0.3889, 1.0, 0.3889, 0.9167, 0.3333, 0.9167, 0.3333, 0.08333, 0.3889, 0.08333, 0.3889, 0.0, 0.3333, 0.0, 0.3333, 0.1667, 0.3889, 0.1667, 0.3889, 0.08333, 0.3333, 0.08333, 0.3333, 0.25, 0.3889, 0.25, 0.3889, 0.1667, 0.3333, 0.1667, 0.3333, 0.3333, 0.3889, 0.3333, 0.3889, 0.25, 0.3333, 0.25, 0.3333, 0.4167, 0.3889, 0.4167, 0.3889, 0.3333, 0.3333, 0.3333, 0.3333, 0.5, 0.3889, 0.5, 0.3889, 0.4167, 0.3333, 0.4167, 0.3333, 0.5833, 0.3889, 0.5833, 0.3889, 0.5, 0.3333, 0.5, 0.3333, 0.6667, 0.3889, 0.6667, 0.3889, 0.5833, 0.3333, 0.5833, 0.3333, 0.75, 0.3889, 0.75, 0.3889, 0.6667, 0.3333, 0.6667, 0.3333, 0.8333, 0.3889, 0.8333, 0.3889, 0.75, 0.3333, 0.75, 0.3333, 0.9167, 0.3889, 0.9167, 0.3889, 0.8333, 0.3333, 0.8333, 0.3889, 1.0, 0.4444, 1.0, 0.4444, 0.9167, 0.3889, 0.9167, 0.3889, 0.08333, 0.4444, 0.08333, 0.4444, 0.0, 0.3889, 0.0, 0.3889, 0.1667, 0.4444, 0.1667, 0.4444, 0.08333, 0.3889, 0.08333, 0.3889, 0.25, 0.4444, 0.25, 0.4444, 0.1667, 0.3889, 0.1667, 0.3889, 0.3333, 0.4444, 0.3333, 0.4444, 0.25, 0.3889, 0.25, 0.3889, 0.4167, 0.4444, 0.4167, 0.4444, 0.3333, 0.3889, 0.3333, 0.3889, 0.5, 0.4444, 0.5, 0.4444, 0.4167, 0.3889, 0.4167, 0.3889, 0.5833, 0.4444, 0.5833, 0.4444, 0.5, 0.3889, 0.5, 0.3889, 0.6667, 0.4444, 0.6667, 0.4444, 0.5833, 0.3889, 0.5833, 0.3889, 0.75, 0.4444, 0.75, 0.4444, 0.6667, 0.3889, 0.6667, 0.3889, 0.8333, 0.4444, 0.8333, 0.4444, 0.75, 0.3889, 0.75, 0.3889, 0.9167, 0.4444, 0.9167, 0.4444, 0.8333, 0.3889, 0.8333, 0.4444, 1.0, 0.5, 1.0, 0.5, 0.9167, 0.4444, 0.9167, 0.4444, 0.08333, 0.5, 0.08333, 0.5, 0.0, 0.4444, 0.0, 0.4444, 0.1667, 0.5, 0.1667, 0.5, 0.08333, 0.4444, 0.08333, 0.4444, 0.25, 0.5, 0.25, 0.5, 0.1667, 0.4444, 0.1667, 0.4444, 0.3333, 0.5, 0.3333, 0.5, 0.25, 0.4444, 0.25, 0.4444, 0.4167, 0.5, 0.4167, 0.5, 0.3333, 0.4444, 0.3333, 0.4444, 0.5, 0.5, 0.5, 0.5, 0.4167, 0.4444, 0.4167, 0.4444, 0.5833, 0.5, 0.5833, 0.5, 0.5, 0.4444, 0.5, 0.4444, 0.6667, 0.5, 0.6667, 0.5, 0.5833, 0.4444, 0.5833, 0.4444, 0.75, 0.5, 0.75, 0.5, 0.6667, 0.4444, 0.6667, 0.4444, 0.8333, 0.5, 0.8333, 0.5, 0.75, 0.4444, 0.75, 0.4444, 0.9167, 0.5, 0.9167, 0.5, 0.8333, 0.4444, 0.8333, 0.5, 1.0, 0.5556, 1.0, 0.5556, 0.9167, 0.5, 0.9167, 0.5, 0.08333, 0.5556, 0.08333, 0.5556, 0.0, 0.5, 0.0, 0.5, 0.1667, 0.5556, 0.1667, 0.5556, 0.08333, 0.5, 0.08333, 0.5, 0.25, 0.5556, 0.25, 0.5556, 0.1667, 0.5, 0.1667, 0.5, 0.3333, 0.5556, 0.3333, 0.5556, 0.25, 0.5, 0.25, 0.5, 0.4167, 0.5556, 0.4167, 0.5556, 0.3333, 0.5, 0.3333, 0.5, 0.5, 0.5556, 0.5, 0.5556, 0.4167, 0.5, 0.4167, 0.5, 0.5833, 0.5556, 0.5833, 0.5556, 0.5, 0.5, 0.5, 0.5, 0.6667, 0.5556, 0.6667, 0.5556, 0.5833, 0.5, 0.5833, 0.5, 0.75, 0.5556, 0.75, 0.5556, 0.6667, 0.5, 0.6667, 0.5, 0.8333, 0.5556, 0.8333, 0.5556, 0.75, 0.5, 0.75, 0.5, 0.9167, 0.5556, 0.9167, 0.5556, 0.8333, 0.5, 0.8333, 0.5556, 1.0, 0.6111, 1.0, 0.6111, 0.9167, 0.5556, 0.9167, 0.5556, 0.08333, 0.6111, 0.08333, 0.6111, 0.0, 0.5556, 0.0, 0.5556, 0.1667, 0.6111, 0.1667, 0.6111, 0.08333, 0.5556, 0.08333, 0.5556, 0.25, 0.6111, 0.25, 0.6111, 0.1667, 0.5556, 0.1667, 0.5556, 0.3333, 0.6111, 0.3333, 0.6111, 0.25, 0.5556, 0.25, 0.5556, 0.4167, 0.6111, 0.4167, 0.6111, 0.3333, 0.5556, 0.3333, 0.5556, 0.5, 0.6111, 0.5, 0.6111, 0.4167, 0.5556, 0.4167, 0.5556, 0.5833, 0.6111, 0.5833, 0.6111, 0.5, 0.5556, 0.5, 0.5556, 0.6667, 0.6111, 0.6667, 0.6111, 0.5833, 0.5556, 0.5833, 0.5556, 0.75, 0.6111, 0.75, 0.6111, 0.6667, 0.5556, 0.6667, 0.5556, 0.8333, 0.6111, 0.8333, 0.6111, 0.75, 0.5556, 0.75, 0.5556, 0.9167, 0.6111, 0.9167, 0.6111, 0.8333, 0.5556, 0.8333, 0.6111, 1.0, 0.6667, 1.0, 0.6667, 0.9167, 0.6111, 0.9167, 0.6111, 0.08333, 0.6667, 0.08333, 0.6667, 0.0, 0.6111, 0.0, 0.6111, 0.1667, 0.6667, 0.1667, 0.6667, 0.08333, 0.6111, 0.08333, 0.6111, 0.25, 0.6667, 0.25, 0.6667, 0.1667, 0.6111, 0.1667, 0.6111, 0.3333, 0.6667, 0.3333, 0.6667, 0.25, 0.6111, 0.25, 0.6111, 0.4167, 0.6667, 0.4167, 0.6667, 0.3333, 0.6111, 0.3333, 0.6111, 0.5, 0.6667, 0.5, 0.6667, 0.4167, 0.6111, 0.4167, 0.6111, 0.5833, 0.6667, 0.5833, 0.6667, 0.5, 0.6111, 0.5, 0.6111, 0.6667, 0.6667, 0.6667, 0.6667, 0.5833, 0.6111, 0.5833, 0.6111, 0.75, 0.6667, 0.75, 0.6667, 0.6667, 0.6111, 0.6667, 0.6111, 0.8333, 0.6667, 0.8333, 0.6667, 0.75, 0.6111, 0.75, 0.6111, 0.9167, 0.6667, 0.9167, 0.6667, 0.8333, 0.6111, 0.8333, 0.6667, 1.0, 0.7222, 1.0, 0.7222, 0.9167, 0.6667, 0.9167, 0.6667, 0.08333, 0.7222, 0.08333, 0.7222, 0.0, 0.6667, 0.0, 0.6667, 0.1667, 0.7222, 0.1667, 0.7222, 0.08333, 0.6667, 0.08333, 0.6667, 0.25, 0.7222, 0.25, 0.7222, 0.1667, 0.6667, 0.1667, 0.6667, 0.3333, 0.7222, 0.3333, 0.7222, 0.25, 0.6667, 0.25, 0.6667, 0.4167, 0.7222, 0.4167, 0.7222, 0.3333, 0.6667, 0.3333, 0.6667, 0.5, 0.7222, 0.5, 0.7222, 0.4167, 0.6667, 0.4167, 0.6667, 0.5833, 0.7222, 0.5833, 0.7222, 0.5, 0.6667, 0.5, 0.6667, 0.6667, 0.7222, 0.6667, 0.7222, 0.5833, 0.6667, 0.5833, 0.6667, 0.75, 0.7222, 0.75, 0.7222, 0.6667, 0.6667, 0.6667, 0.6667, 0.8333, 0.7222, 0.8333, 0.7222, 0.75, 0.6667, 0.75, 0.6667, 0.9167, 0.7222, 0.9167, 0.7222, 0.8333, 0.6667, 0.8333, 0.7222, 1.0, 0.7778, 1.0, 0.7778, 0.9167, 0.7222, 0.9167, 0.7222, 0.08333, 0.7778, 0.08333, 0.7778, 0.0, 0.7222, 0.0, 0.7222, 0.1667, 0.7778, 0.1667, 0.7778, 0.08333, 0.7222, 0.08333, 0.7222, 0.25, 0.7778, 0.25, 0.7778, 0.1667, 0.7222, 0.1667, 0.7222, 0.3333, 0.7778, 0.3333, 0.7778, 0.25, 0.7222, 0.25, 0.7222, 0.4167, 0.7778, 0.4167, 0.7778, 0.3333, 0.7222, 0.3333, 0.7222, 0.5, 0.7778, 0.5, 0.7778, 0.4167, 0.7222, 0.4167, 0.7222, 0.5833, 0.7778, 0.5833, 0.7778, 0.5, 0.7222, 0.5, 0.7222, 0.6667, 0.7778, 0.6667, 0.7778, 0.5833, 0.7222, 0.5833, 0.7222, 0.75, 0.7778, 0.75, 0.7778, 0.6667, 0.7222, 0.6667, 0.7222, 0.8333, 0.7778, 0.8333, 0.7778, 0.75, 0.7222, 0.75, 0.7222, 0.9167, 0.7778, 0.9167, 0.7778, 0.8333, 0.7222, 0.8333, 0.7778, 1.0, 0.8333, 1.0, 0.8333, 0.9167, 0.7778, 0.9167, 0.7778, 0.08333, 0.8333, 0.08333, 0.8333, 0.0, 0.7778, 0.0, 0.7778, 0.1667, 0.8333, 0.1667, 0.8333, 0.08333, 0.7778, 0.08333, 0.7778, 0.25, 0.8333, 0.25, 0.8333, 0.1667, 0.7778, 0.1667, 0.7778, 0.3333, 0.8333, 0.3333, 0.8333, 0.25, 0.7778, 0.25, 0.7778, 0.4167, 0.8333, 0.4167, 0.8333, 0.3333, 0.7778, 0.3333, 0.7778, 0.5, 0.8333, 0.5, 0.8333, 0.4167, 0.7778, 0.4167, 0.7778, 0.5833, 0.8333, 0.5833, 0.8333, 0.5, 0.7778, 0.5, 0.7778, 0.6667, 0.8333, 0.6667, 0.8333, 0.5833, 0.7778, 0.5833, 0.7778, 0.75, 0.8333, 0.75, 0.8333, 0.6667, 0.7778, 0.6667, 0.7778, 0.8333, 0.8333, 0.8333, 0.8333, 0.75, 0.7778, 0.75, 0.7778, 0.9167, 0.8333, 0.9167, 0.8333, 0.8333, 0.7778, 0.8333, 0.8333, 1.0, 0.8889, 1.0, 0.8889, 0.9167, 0.8333, 0.9167, 0.8333, 0.08333, 0.8889, 0.08333, 0.8889, 0.0, 0.8333, 0.0, 0.8333, 0.1667, 0.8889, 0.1667, 0.8889, 0.08333, 0.8333, 0.08333, 0.8333, 0.25, 0.8889, 0.25, 0.8889, 0.1667, 0.8333, 0.1667, 0.8333, 0.3333, 0.8889, 0.3333, 0.8889, 0.25, 0.8333, 0.25, 0.8333, 0.4167, 0.8889, 0.4167, 0.8889, 0.3333, 0.8333, 0.3333, 0.8333, 0.5, 0.8889, 0.5, 0.8889, 0.4167, 0.8333, 0.4167, 0.8333, 0.5833, 0.8889, 0.5833, 0.8889, 0.5, 0.8333, 0.5, 0.8333, 0.6667, 0.8889, 0.6667, 0.8889, 0.5833, 0.8333, 0.5833, 0.8333, 0.75, 0.8889, 0.75, 0.8889, 0.6667, 0.8333, 0.6667, 0.8333, 0.8333, 0.8889, 0.8333, 0.8889, 0.75, 0.8333, 0.75, 0.8333, 0.9167, 0.8889, 0.9167, 0.8889, 0.8333, 0.8333, 0.8333, 0.8889, 1.0, 0.9444, 1.0, 0.9444, 0.9167, 0.8889, 0.9167, 0.8889, 0.08333, 0.9444, 0.08333, 0.9444, 0.0, 0.8889, 0.0, 0.8889, 0.1667, 0.9444, 0.1667, 0.9444, 0.08333, 0.8889, 0.08333, 0.8889, 0.25, 0.9444, 0.25, 0.9444, 0.1667, 0.8889, 0.1667, 0.8889, 0.3333, 0.9444, 0.3333, 0.9444, 0.25, 0.8889, 0.25, 0.8889, 0.4167, 0.9444, 0.4167, 0.9444, 0.3333, 0.8889, 0.3333, 0.8889, 0.5, 0.9444, 0.5, 0.9444, 0.4167, 0.8889, 0.4167, 0.8889, 0.5833, 0.9444, 0.5833, 0.9444, 0.5, 0.8889, 0.5, 0.8889, 0.6667, 0.9444, 0.6667, 0.9444, 0.5833, 0.8889, 0.5833, 0.8889, 0.75, 0.9444, 0.75, 0.9444, 0.6667, 0.8889, 0.6667, 0.8889, 0.8333, 0.9444, 0.8333, 0.9444, 0.75, 0.8889, 0.75, 0.8889, 0.9167, 0.9444, 0.9167, 0.9444, 0.8333, 0.8889, 0.8333, 0.9444, 1.0, 1.0, 1.0, 1.0, 0.9167, 0.9444, 0.9167, 0.9444, 0.08333, 1.0, 0.08333, 1.0, 0.0, 0.9444, 0.0, 0.9444, 0.1667, 1.0, 0.1667, 1.0, 0.08333, 0.9444, 0.08333, 0.9444, 0.25, 1.0, 0.25, 1.0, 0.1667, 0.9444, 0.1667, 0.9444, 0.3333, 1.0, 0.3333, 1.0, 0.25, 0.9444, 0.25, 0.9444, 0.4167, 1.0, 0.4167, 1.0, 0.3333, 0.9444, 0.3333, 0.9444, 0.5, 1.0, 0.5, 1.0, 0.4167, 0.9444, 0.4167, 0.9444, 0.5833, 1.0, 0.5833, 1.0, 0.5, 0.9444, 0.5, 0.9444, 0.6667, 1.0, 0.6667, 1.0, 0.5833, 0.9444, 0.5833, 0.9444, 0.75, 1.0, 0.75, 1.0, 0.6667, 0.9444, 0.6667, 0.9444, 0.8333, 1.0, 0.8333, 1.0, 0.75, 0.9444, 0.75, 0.9444, 0.9167, 1.0, 0.9167, 1.0, 0.8333, 0.9444, 0.8333])
me_cylinder_002.update()
me_cylinder_003 = bpy.data.meshes.new('Cylinder.003')
me_cylinder_003.from_pydata([(-2.197e-09, 0.8542, 1.101), (0.0, -0.8542, 1.101), (-0.5021, -0.6911, 1.101), (-0.8124, -0.264, 1.101), (-0.8124, 0.264, 1.101), (-0.5021, 0.6911, 1.101), (8.363e-09, 0.9068, -0.8361), (-4.647e-09, -0.9068, -0.8361), (-0.533, -0.7336, -0.8361), (-0.8624, -0.2802, -0.8361), (-0.8624, 0.2802, -0.8361), (-0.533, 0.7336, -0.8361), (-2.374e-09, 0.9598, 1.317), (0.0, -0.9593, 1.315), (-0.5662, -0.7747, 1.316), (-0.9128, -0.2966, 1.317), (-0.9128, 0.2966, 1.317), (-0.5641, 0.7765, 1.317), (0.0, 1.055, 3.398), (-0.6242, -0.8505, 3.397), (-1.003, -0.326, 3.398), (-1.003, 0.326, 3.398), (-0.6201, 0.8535, 3.398), (0.5021, -0.6911, 1.101), (0.8124, -0.264, 1.101), (0.8124, 0.264, 1.101), (0.5021, 0.6911, 1.101), (0.533, -0.7336, -0.8361), (0.8624, -0.2802, -0.8361), (0.8624, 0.2802, -0.8361), (0.533, 0.7336, -0.8361), (0.5662, -0.7747, 1.316), (0.9128, -0.2966, 1.317), (0.9128, 0.2966, 1.317), (0.5641, 0.7765, 1.317), (0.6242, -0.8505, 3.397), (1.003, -0.326, 3.398), (1.003, 0.326, 3.398), (0.6201, 0.8535, 3.398), (-0.03659, -0.96, 1.284), (0.0, -0.9554, 3.4)], [], [(8, 2, 3, 9), (9, 3, 4, 10), (10, 4, 5, 11), (11, 5, 0, 6), (3, 2, 14, 15), (2, 1, 13, 14), (0, 5, 17, 12), (5, 4, 16, 17), (4, 3, 15, 16), (16, 15, 20, 21), (17, 16, 21, 22), (12, 17, 22, 18), (15, 14, 19, 20), (2, 8, 7, 1), (27, 28, 24, 23), (28, 29, 25, 24), (29, 30, 26, 25), (30, 6, 0, 26), (24, 32, 31, 23), (23, 31, 13, 1), (0, 12, 34, 26), (26, 34, 33, 25), (25, 33, 32, 24), (33, 37, 36, 32), (34, 38, 37, 33), (12, 18, 38, 34), (32, 36, 35, 31), (23, 1, 7, 27), (31, 35, 40, 39, 13), (13, 40, 19, 14), (6, 30, 29, 28, 27, 7, 8, 9, 10, 11), (19, 40, 35, 36, 37, 38, 18, 22, 21, 20)])
_uv = me_cylinder_003.uv_layers.new(name='UVMap')
_uv.uv.foreach_set('vector', [0.4, 0.5704, 0.4, 1.0, 0.3, 1.0, 0.3, 0.5704, 0.3, 0.5704, 0.3, 1.0, 0.2, 1.0, 0.2, 0.5704, 0.2, 0.5704, 0.2, 1.0, 0.1, 1.0, 0.1, 0.5704, 0.1, 0.5704, 0.1, 1.0, -7.451e-08, 1.0, -7.451e-08, 0.5704, 0.3, 1.0, 0.4, 1.0, 0.4, 1.0, 0.3, 1.0, 0.4, 1.0, 0.5, 1.0, 0.5, 1.0, 0.4, 1.0, -7.451e-08, 1.0, 0.1, 1.0, 0.1, 1.0, -7.451e-08, 1.0, 0.1, 1.0, 0.2, 1.0, 0.2, 1.0, 0.1, 1.0, 0.2, 1.0, 0.3, 1.0, 0.3, 1.0, 0.2, 1.0, 0.2, 1.0, 0.3, 1.0, 0.3, 1.0, 0.2, 1.0, 0.1, 1.0, 0.2, 1.0, 0.2, 1.0, 0.1, 1.0, -7.451e-08, 1.0, 0.1, 1.0, 0.1, 1.0, -7.451e-08, 1.0, 0.3, 1.0, 0.4, 1.0, 0.4, 1.0, 0.3, 1.0, 0.4, 1.0, 0.4, 0.5704, 0.5, 0.5704, 0.5, 1.0, 0.4, 0.5704, 0.3, 0.5704, 0.3, 1.0, 0.4, 1.0, 0.3, 0.5704, 0.2, 0.5704, 0.2, 1.0, 0.3, 1.0, 0.2, 0.5704, 0.1, 0.5704, 0.1, 1.0, 0.2, 1.0, 0.1, 0.5704, -7.451e-08, 0.5704, -7.451e-08, 1.0, 0.1, 1.0, 0.3, 1.0, 0.3, 1.0, 0.4, 1.0, 0.4, 1.0, 0.4, 1.0, 0.4, 1.0, 0.5, 1.0, 0.5, 1.0, -7.451e-08, 1.0, -7.451e-08, 1.0, 0.1, 1.0, 0.1, 1.0, 0.1, 1.0, 0.1, 1.0, 0.2, 1.0, 0.2, 1.0, 0.2, 1.0, 0.2, 1.0, 0.3, 1.0, 0.3, 1.0, 0.2, 1.0, 0.2, 1.0, 0.3, 1.0, 0.3, 1.0, 0.1, 1.0, 0.1, 1.0, 0.2, 1.0, 0.2, 1.0, -7.451e-08, 1.0, -7.451e-08, 1.0, 0.1, 1.0, 0.1, 1.0, 0.3, 1.0, 0.3, 1.0, 0.4, 1.0, 0.4, 1.0, 0.4, 1.0, 0.5, 1.0, 0.5, 0.5704, 0.4, 0.5704, 0.4, 1.0, 0.4, 1.0, 0.0, 0.0, 0.0, 0.0, 0.5, 1.0, 0.5, 1.0, 0.0, 0.0, 0.4, 1.0, 0.4, 1.0, -7.451e-08, 0.5704, 0.1, 0.5704, 0.2, 0.5704, 0.3, 0.5704, 0.4, 0.5704, 0.5, 0.5704, 0.4, 0.5704, 0.3, 0.5704, 0.2, 0.5704, 0.1, 0.5704, 0.4, 1.0, 0.0, 0.0, 0.4, 1.0, 0.3, 1.0, 0.2, 1.0, 0.1, 1.0, -7.451e-08, 1.0, 0.1, 1.0, 0.2, 1.0, 0.3, 1.0])
me_cylinder_003.update()

# ---- objects
ob_mug = bpy.data.objects.new('Mug', me_cylinder_002)
ob_soda = bpy.data.objects.new('Soda', me_cylinder_003)

# ---- transforms, parenting, visibility, modifiers, constraints
ob_mug.location = (0.0, 0.0, 0.05575)
ob_mug.scale = (0.05975, 0.05975, 0.05975)
ob_soda.parent = ob_mug
ob_soda.matrix_parent_inverse = Matrix(((16.74, -0.0, 0.0, -0.0), (-0.0, 16.74, -0.0, 0.0), (0.0, -0.0, 16.74, -0.933), (-0.0, 0.0, -0.0, 1.0)))
ob_soda.location = (0.0, 0.0, 0.05575)
ob_soda.scale = (0.05927, 0.05927, 0.05927)

# ---- collection membership
col_collection.objects.link(ob_mug)
col_collection.objects.link(ob_soda)

# ---- scene / render settings (as saved in the file)
scene.frame_start = 1; scene.frame_end = 250; scene.frame_set(1)
scene.render.engine = 'BLENDER_EEVEE_NEXT'
bpy.context.view_layer.update()

# ---- added for rendering (the .blend has no active camera and no usable light): camera, sun
cam_auto = bpy.data.cameras.new('AutoCamera')
cam_auto.lens = 50.0
cam_auto.sensor_width = 36.0
cam_auto.clip_end = 1000.0
ob_auto_camera = bpy.data.objects.new('AutoCamera', cam_auto)
scene.collection.objects.link(ob_auto_camera)
ob_auto_camera.location = (0.330708, -0.424694, 0.392036)
ob_auto_camera.rotation_euler = (1.09748, -7.21219e-08, 0.694738)
scene.camera = ob_auto_camera
light_auto_sun = bpy.data.lights.new('AutoSun', 'SUN')
light_auto_sun.energy = 3.0
light_auto_sun.angle = 0.0523599
ob_auto_sun = bpy.data.objects.new('AutoSun', light_auto_sun)
scene.collection.objects.link(ob_auto_sun)
ob_auto_sun.rotation_euler = (0.872665, 0.174533, 0.523599)
bpy.context.view_layer.update()
